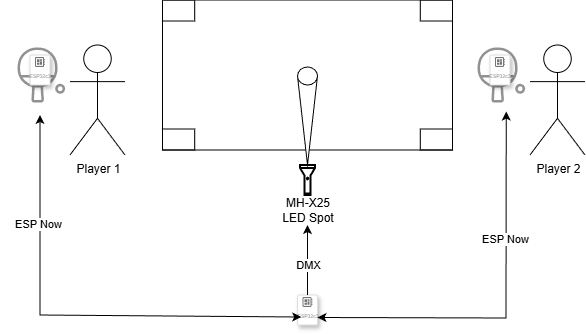

The diagram above was exported from draw.io. Its source (the exported page's mxGraphModel, read from the mxfile embedded in the PNG):
<mxGraphModel dx="955" dy="564" grid="1" gridSize="10" guides="1" tooltips="1" connect="1" arrows="1" fold="1" page="1" pageScale="1" pageWidth="827" pageHeight="1169" math="0" shadow="0">
  <root>
    <mxCell id="0" />
    <mxCell id="1" parent="0" />
    <mxCell id="3C_HiE965CQNl9_xP7Sa-3" parent="1" style="shape=umlActor;verticalLabelPosition=bottom;verticalAlign=top;html=1;outlineConnect=0;" value="Player 1" vertex="1">
      <mxGeometry height="110" width="55" x="250" y="380" as="geometry" />
    </mxCell>
    <mxCell id="3C_HiE965CQNl9_xP7Sa-5" parent="1" style="verticalLabelPosition=bottom;html=1;verticalAlign=top;align=center;shape=mxgraph.floorplan.table;" value="" vertex="1">
      <mxGeometry height="150" width="290" x="342.5" y="335" as="geometry" />
    </mxCell>
    <mxCell id="3C_HiE965CQNl9_xP7Sa-6" parent="1" style="html=1;verticalLabelPosition=bottom;align=center;labelBackgroundColor=#ffffff;verticalAlign=top;strokeWidth=2;shadow=0;dashed=0;shape=mxgraph.ios7.icons.flashlight;" value="" vertex="1">
      <mxGeometry height="30" width="15" x="480" y="500" as="geometry" />
    </mxCell>
    <mxCell id="3C_HiE965CQNl9_xP7Sa-7" parent="1" style="verticalLabelPosition=bottom;verticalAlign=top;html=1;shape=mxgraph.basic.cone;rotation=-180;" value="" vertex="1">
      <mxGeometry height="98" width="20" x="477.5" y="402" as="geometry" />
    </mxCell>
    <mxCell id="3C_HiE965CQNl9_xP7Sa-10" connectable="0" parent="1" style="group" value="" vertex="1">
      <mxGeometry height="80" width="80" x="180" y="370" as="geometry" />
    </mxCell>
    <mxCell id="3C_HiE965CQNl9_xP7Sa-1" parent="3C_HiE965CQNl9_xP7Sa-10" style="shape=image;html=1;verticalAlign=top;verticalLabelPosition=bottom;labelBackgroundColor=#ffffff;imageAspect=0;aspect=fixed;image=https://icons.diagrams.net/icon-cache1/Hawcons-2268/699931-icon-21-table-tennis-1268.svg" value="" vertex="1">
      <mxGeometry height="80" width="80" as="geometry" />
    </mxCell>
    <mxCell id="3C_HiE965CQNl9_xP7Sa-8" parent="3C_HiE965CQNl9_xP7Sa-10" style="fillColor=#ffffff;strokeColor=#dddddd;shadow=1;strokeWidth=1;rounded=1;absoluteArcSize=1;arcSize=2;labelPosition=center;verticalLabelPosition=middle;align=center;verticalAlign=bottom;spacingLeft=0;fontColor=#999999;fontSize=12;whiteSpace=wrap;spacingBottom=2;html=1;" value="&lt;div style=&quot;padding-top: 0px;&quot;&gt;&lt;span style=&quot;font-size: 5px; background-color: transparent; color: light-dark(rgb(153, 153, 153), rgb(106, 106, 106));&quot;&gt;ESP32c3&lt;/span&gt;&lt;/div&gt;" vertex="1">
      <mxGeometry height="30" width="20" x="30" y="20" as="geometry" />
    </mxCell>
    <mxCell id="3C_HiE965CQNl9_xP7Sa-9" parent="3C_HiE965CQNl9_xP7Sa-8" style="sketch=0;dashed=0;connectable=0;html=1;fillColor=#757575;strokeColor=none;shape=mxgraph.gcp2.circuit_board;part=1;" value="" vertex="1">
      <mxGeometry height="10" relative="1" width="10" x="0.5" as="geometry">
        <mxPoint x="-5" y="2" as="offset" />
      </mxGeometry>
    </mxCell>
    <mxCell id="3C_HiE965CQNl9_xP7Sa-11" parent="1" style="shape=umlActor;verticalLabelPosition=bottom;verticalAlign=top;html=1;outlineConnect=0;" value="Player 2" vertex="1">
      <mxGeometry height="110" width="55" x="710" y="380" as="geometry" />
    </mxCell>
    <mxCell id="3C_HiE965CQNl9_xP7Sa-12" connectable="0" parent="1" style="group" value="" vertex="1">
      <mxGeometry height="80" width="80" x="640" y="370" as="geometry" />
    </mxCell>
    <mxCell id="3C_HiE965CQNl9_xP7Sa-13" parent="3C_HiE965CQNl9_xP7Sa-12" style="shape=image;html=1;verticalAlign=top;verticalLabelPosition=bottom;labelBackgroundColor=#ffffff;imageAspect=0;aspect=fixed;image=https://icons.diagrams.net/icon-cache1/Hawcons-2268/699931-icon-21-table-tennis-1268.svg" value="" vertex="1">
      <mxGeometry height="80" width="80" as="geometry" />
    </mxCell>
    <mxCell id="3C_HiE965CQNl9_xP7Sa-14" parent="3C_HiE965CQNl9_xP7Sa-12" style="fillColor=#ffffff;strokeColor=#dddddd;shadow=1;strokeWidth=1;rounded=1;absoluteArcSize=1;arcSize=2;labelPosition=center;verticalLabelPosition=middle;align=center;verticalAlign=bottom;spacingLeft=0;fontColor=#999999;fontSize=12;whiteSpace=wrap;spacingBottom=2;html=1;" value="&lt;div style=&quot;padding-top: 0px;&quot;&gt;&lt;span style=&quot;font-size: 5px; background-color: transparent; color: light-dark(rgb(153, 153, 153), rgb(106, 106, 106));&quot;&gt;ESP32c3&lt;/span&gt;&lt;/div&gt;" vertex="1">
      <mxGeometry height="30" width="20" x="30" y="20" as="geometry" />
    </mxCell>
    <mxCell id="3C_HiE965CQNl9_xP7Sa-15" parent="3C_HiE965CQNl9_xP7Sa-14" style="sketch=0;dashed=0;connectable=0;html=1;fillColor=#757575;strokeColor=none;shape=mxgraph.gcp2.circuit_board;part=1;" value="" vertex="1">
      <mxGeometry height="10" relative="1" width="10" x="0.5" as="geometry">
        <mxPoint x="-5" y="2" as="offset" />
      </mxGeometry>
    </mxCell>
    <mxCell id="3C_HiE965CQNl9_xP7Sa-17" parent="1" style="text;html=1;whiteSpace=wrap;strokeColor=none;fillColor=none;align=center;verticalAlign=middle;rounded=0;" value="MH-X25 LED Spot" vertex="1">
      <mxGeometry height="30" width="60" x="457.5" y="530" as="geometry" />
    </mxCell>
    <mxCell id="3C_HiE965CQNl9_xP7Sa-22" parent="1" style="fillColor=#ffffff;strokeColor=#dddddd;shadow=1;strokeWidth=1;rounded=1;absoluteArcSize=1;arcSize=2;labelPosition=center;verticalLabelPosition=middle;align=center;verticalAlign=bottom;spacingLeft=0;fontColor=#999999;fontSize=12;whiteSpace=wrap;spacingBottom=2;html=1;" value="&lt;div style=&quot;padding-top: 0px;&quot;&gt;&lt;span style=&quot;font-size: 5px; background-color: transparent; color: light-dark(rgb(153, 153, 153), rgb(106, 106, 106));&quot;&gt;ESP32c3&lt;/span&gt;&lt;/div&gt;" vertex="1">
      <mxGeometry height="30" width="20" x="477.5" y="630" as="geometry" />
    </mxCell>
    <mxCell id="3C_HiE965CQNl9_xP7Sa-23" parent="3C_HiE965CQNl9_xP7Sa-22" style="sketch=0;dashed=0;connectable=0;html=1;fillColor=#757575;strokeColor=none;shape=mxgraph.gcp2.circuit_board;part=1;" value="" vertex="1">
      <mxGeometry height="10" relative="1" width="10" x="0.5" as="geometry">
        <mxPoint x="-5" y="2" as="offset" />
      </mxGeometry>
    </mxCell>
    <mxCell id="3C_HiE965CQNl9_xP7Sa-26" edge="1" parent="1" source="3C_HiE965CQNl9_xP7Sa-22" style="endArrow=classic;html=1;rounded=0;exitX=0.5;exitY=0;exitDx=0;exitDy=0;entryX=0.5;entryY=1;entryDx=0;entryDy=0;" target="3C_HiE965CQNl9_xP7Sa-17" value="">
      <mxGeometry height="50" relative="1" width="50" as="geometry">
        <mxPoint x="380" y="560" as="sourcePoint" />
        <mxPoint x="430" y="510" as="targetPoint" />
      </mxGeometry>
    </mxCell>
    <mxCell id="3C_HiE965CQNl9_xP7Sa-27" connectable="0" parent="3C_HiE965CQNl9_xP7Sa-26" style="edgeLabel;html=1;align=center;verticalAlign=middle;resizable=0;points=[];" value="DMX" vertex="1">
      <mxGeometry relative="1" x="0.3252" y="-2" as="geometry">
        <mxPoint x="-2" y="16" as="offset" />
      </mxGeometry>
    </mxCell>
    <mxCell id="3C_HiE965CQNl9_xP7Sa-29" edge="1" parent="1" source="3C_HiE965CQNl9_xP7Sa-22" style="endArrow=classic;startArrow=classic;html=1;rounded=0;exitX=0.185;exitY=0.734;exitDx=0;exitDy=0;exitPerimeter=0;" target="3C_HiE965CQNl9_xP7Sa-1" value="">
      <mxGeometry height="50" relative="1" width="50" as="geometry">
        <Array as="points">
          <mxPoint x="220" y="650" />
        </Array>
        <mxPoint x="180" y="640" as="sourcePoint" />
        <mxPoint x="230" y="590" as="targetPoint" />
      </mxGeometry>
    </mxCell>
    <mxCell id="3C_HiE965CQNl9_xP7Sa-32" connectable="0" parent="3C_HiE965CQNl9_xP7Sa-29" style="edgeLabel;html=1;align=center;verticalAlign=middle;resizable=0;points=[];" value="ESP Now" vertex="1">
      <mxGeometry relative="1" x="0.5279" y="2" as="geometry">
        <mxPoint as="offset" />
      </mxGeometry>
    </mxCell>
    <mxCell id="3C_HiE965CQNl9_xP7Sa-30" edge="1" parent="1" source="3C_HiE965CQNl9_xP7Sa-22" style="endArrow=classic;startArrow=classic;html=1;rounded=0;exitX=1;exitY=0.75;exitDx=0;exitDy=0;entryX=0.578;entryY=0.958;entryDx=0;entryDy=0;entryPerimeter=0;" target="3C_HiE965CQNl9_xP7Sa-13" value="">
      <mxGeometry height="50" relative="1" width="50" as="geometry">
        <Array as="points">
          <mxPoint x="686" y="653" />
        </Array>
        <mxPoint x="590" y="670" as="sourcePoint" />
        <mxPoint x="640" y="620" as="targetPoint" />
      </mxGeometry>
    </mxCell>
    <mxCell id="3C_HiE965CQNl9_xP7Sa-31" connectable="0" parent="3C_HiE965CQNl9_xP7Sa-30" style="edgeLabel;html=1;align=center;verticalAlign=middle;resizable=0;points=[];" value="ESP Now" vertex="1">
      <mxGeometry relative="1" x="0.3568" y="1" as="geometry">
        <mxPoint as="offset" />
      </mxGeometry>
    </mxCell>
  </root>
</mxGraphModel>